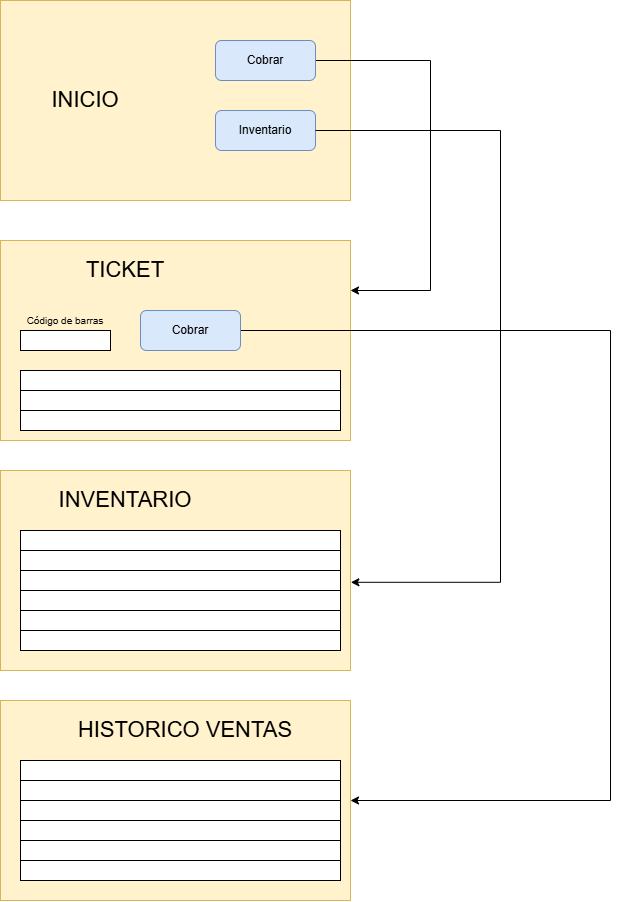

The diagram above was exported from draw.io. Its source (the exported page's mxGraphModel, read from the mxfile embedded in the PNG):
<mxGraphModel dx="1030" dy="562" grid="1" gridSize="10" guides="1" tooltips="1" connect="1" arrows="1" fold="1" page="1" pageScale="1" pageWidth="850" pageHeight="1100" math="0" shadow="0">
  <root>
    <mxCell id="0" />
    <mxCell id="1" parent="0" />
    <mxCell id="6qZpqFMK392V_INPf-bp-1" parent="1" style="rounded=0;whiteSpace=wrap;html=1;fillColor=#fff2cc;strokeColor=#d6b656;" value="" vertex="1">
      <mxGeometry height="200" width="350" x="110" y="60" as="geometry" />
    </mxCell>
    <mxCell id="RnNjDAAPhZ6NtaQm127K-5" edge="1" parent="1" source="6qZpqFMK392V_INPf-bp-2" style="edgeStyle=orthogonalEdgeStyle;rounded=0;orthogonalLoop=1;jettySize=auto;html=1;entryX=1;entryY=0.25;entryDx=0;entryDy=0;" target="RnNjDAAPhZ6NtaQm127K-1">
      <mxGeometry relative="1" as="geometry">
        <Array as="points">
          <mxPoint x="540" y="120" />
          <mxPoint x="540" y="350" />
        </Array>
      </mxGeometry>
    </mxCell>
    <mxCell id="6qZpqFMK392V_INPf-bp-2" parent="1" style="rounded=1;whiteSpace=wrap;html=1;fillColor=#dae8fc;strokeColor=#6c8ebf;" value="Cobrar" vertex="1">
      <mxGeometry height="40" width="100" x="325" y="100" as="geometry" />
    </mxCell>
    <mxCell id="6qZpqFMK392V_INPf-bp-3" parent="1" style="rounded=1;whiteSpace=wrap;html=1;fillColor=#dae8fc;strokeColor=#6c8ebf;" value="Inventario" vertex="1">
      <mxGeometry height="40" width="100" x="325" y="170" as="geometry" />
    </mxCell>
    <mxCell id="6qZpqFMK392V_INPf-bp-4" parent="1" style="text;html=1;whiteSpace=wrap;strokeColor=none;fillColor=none;align=center;verticalAlign=middle;rounded=0;" value="&lt;font style=&quot;font-size: 22px;&quot;&gt;INICIO&lt;/font&gt;" vertex="1">
      <mxGeometry height="60" width="110" x="140" y="130" as="geometry" />
    </mxCell>
    <mxCell id="RnNjDAAPhZ6NtaQm127K-1" parent="1" style="rounded=0;whiteSpace=wrap;html=1;fillColor=#fff2cc;strokeColor=#d6b656;" value="" vertex="1">
      <mxGeometry height="200" width="350" x="110" y="300" as="geometry" />
    </mxCell>
    <mxCell id="RnNjDAAPhZ6NtaQm127K-31" edge="1" parent="1" source="RnNjDAAPhZ6NtaQm127K-2" style="edgeStyle=orthogonalEdgeStyle;rounded=0;orthogonalLoop=1;jettySize=auto;html=1;entryX=1;entryY=0.5;entryDx=0;entryDy=0;" target="RnNjDAAPhZ6NtaQm127K-23">
      <mxGeometry relative="1" as="geometry">
        <Array as="points">
          <mxPoint x="720" y="390" />
          <mxPoint x="720" y="860" />
        </Array>
      </mxGeometry>
    </mxCell>
    <mxCell id="RnNjDAAPhZ6NtaQm127K-2" parent="1" style="rounded=1;whiteSpace=wrap;html=1;fillColor=#dae8fc;strokeColor=#6c8ebf;" value="Cobrar" vertex="1">
      <mxGeometry height="40" width="100" x="250" y="370" as="geometry" />
    </mxCell>
    <mxCell id="RnNjDAAPhZ6NtaQm127K-4" parent="1" style="text;html=1;whiteSpace=wrap;strokeColor=none;fillColor=none;align=center;verticalAlign=middle;rounded=0;" value="&lt;font style=&quot;font-size: 22px;&quot;&gt;TICKET&lt;/font&gt;" vertex="1">
      <mxGeometry height="60" width="110" x="180" y="300" as="geometry" />
    </mxCell>
    <mxCell id="RnNjDAAPhZ6NtaQm127K-6" parent="1" style="rounded=0;whiteSpace=wrap;html=1;" value="" vertex="1">
      <mxGeometry height="20" width="90" x="130" y="390" as="geometry" />
    </mxCell>
    <mxCell id="RnNjDAAPhZ6NtaQm127K-7" parent="1" style="text;html=1;whiteSpace=wrap;strokeColor=none;fillColor=none;align=center;verticalAlign=middle;rounded=0;" value="&lt;font style=&quot;font-size: 10px;&quot;&gt;Código de barras&lt;/font&gt;" vertex="1">
      <mxGeometry height="60" width="110" x="120" y="350" as="geometry" />
    </mxCell>
    <mxCell id="RnNjDAAPhZ6NtaQm127K-8" parent="1" style="rounded=0;whiteSpace=wrap;html=1;" value="" vertex="1">
      <mxGeometry height="20" width="320" x="130" y="430" as="geometry" />
    </mxCell>
    <mxCell id="RnNjDAAPhZ6NtaQm127K-9" parent="1" style="rounded=0;whiteSpace=wrap;html=1;" value="" vertex="1">
      <mxGeometry height="20" width="320" x="130" y="450" as="geometry" />
    </mxCell>
    <mxCell id="RnNjDAAPhZ6NtaQm127K-10" parent="1" style="rounded=0;whiteSpace=wrap;html=1;" value="" vertex="1">
      <mxGeometry height="20" width="320" x="130" y="470" as="geometry" />
    </mxCell>
    <mxCell id="RnNjDAAPhZ6NtaQm127K-11" parent="1" style="rounded=0;whiteSpace=wrap;html=1;fillColor=#fff2cc;strokeColor=#d6b656;" value="" vertex="1">
      <mxGeometry height="200" width="350" x="110" y="530" as="geometry" />
    </mxCell>
    <mxCell id="RnNjDAAPhZ6NtaQm127K-13" parent="1" style="text;html=1;whiteSpace=wrap;strokeColor=none;fillColor=none;align=center;verticalAlign=middle;rounded=0;" value="&lt;font style=&quot;font-size: 22px;&quot;&gt;INVENTARIO&lt;/font&gt;" vertex="1">
      <mxGeometry height="60" width="110" x="180" y="530" as="geometry" />
    </mxCell>
    <mxCell id="RnNjDAAPhZ6NtaQm127K-16" parent="1" style="rounded=0;whiteSpace=wrap;html=1;" value="" vertex="1">
      <mxGeometry height="20" width="320" x="130" y="590" as="geometry" />
    </mxCell>
    <mxCell id="RnNjDAAPhZ6NtaQm127K-17" parent="1" style="rounded=0;whiteSpace=wrap;html=1;" value="" vertex="1">
      <mxGeometry height="20" width="320" x="130" y="610" as="geometry" />
    </mxCell>
    <mxCell id="RnNjDAAPhZ6NtaQm127K-18" parent="1" style="rounded=0;whiteSpace=wrap;html=1;" value="" vertex="1">
      <mxGeometry height="20" width="320" x="130" y="630" as="geometry" />
    </mxCell>
    <mxCell id="RnNjDAAPhZ6NtaQm127K-19" edge="1" parent="1" source="6qZpqFMK392V_INPf-bp-3" style="edgeStyle=orthogonalEdgeStyle;rounded=0;orthogonalLoop=1;jettySize=auto;html=1;entryX=1.001;entryY=0.559;entryDx=0;entryDy=0;entryPerimeter=0;" target="RnNjDAAPhZ6NtaQm127K-11">
      <mxGeometry relative="1" as="geometry">
        <Array as="points">
          <mxPoint x="610" y="190" />
          <mxPoint x="610" y="641.8" />
        </Array>
      </mxGeometry>
    </mxCell>
    <mxCell id="RnNjDAAPhZ6NtaQm127K-20" parent="1" style="rounded=0;whiteSpace=wrap;html=1;" value="" vertex="1">
      <mxGeometry height="20" width="320" x="130" y="650" as="geometry" />
    </mxCell>
    <mxCell id="RnNjDAAPhZ6NtaQm127K-21" parent="1" style="rounded=0;whiteSpace=wrap;html=1;" value="" vertex="1">
      <mxGeometry height="20" width="320" x="130" y="670" as="geometry" />
    </mxCell>
    <mxCell id="RnNjDAAPhZ6NtaQm127K-22" parent="1" style="rounded=0;whiteSpace=wrap;html=1;" value="" vertex="1">
      <mxGeometry height="20" width="320" x="130" y="690" as="geometry" />
    </mxCell>
    <mxCell id="RnNjDAAPhZ6NtaQm127K-23" parent="1" style="rounded=0;whiteSpace=wrap;html=1;fillColor=#fff2cc;strokeColor=#d6b656;" value="" vertex="1">
      <mxGeometry height="200" width="350" x="110" y="760" as="geometry" />
    </mxCell>
    <mxCell id="RnNjDAAPhZ6NtaQm127K-24" parent="1" style="text;html=1;whiteSpace=wrap;strokeColor=none;fillColor=none;align=center;verticalAlign=middle;rounded=0;" value="&lt;font style=&quot;font-size: 22px;&quot;&gt;HISTORICO VENTAS&lt;/font&gt;" vertex="1">
      <mxGeometry height="60" width="230" x="180" y="760" as="geometry" />
    </mxCell>
    <mxCell id="RnNjDAAPhZ6NtaQm127K-25" parent="1" style="rounded=0;whiteSpace=wrap;html=1;" value="" vertex="1">
      <mxGeometry height="20" width="320" x="130" y="820" as="geometry" />
    </mxCell>
    <mxCell id="RnNjDAAPhZ6NtaQm127K-26" parent="1" style="rounded=0;whiteSpace=wrap;html=1;" value="" vertex="1">
      <mxGeometry height="20" width="320" x="130" y="840" as="geometry" />
    </mxCell>
    <mxCell id="RnNjDAAPhZ6NtaQm127K-27" parent="1" style="rounded=0;whiteSpace=wrap;html=1;" value="" vertex="1">
      <mxGeometry height="20" width="320" x="130" y="860" as="geometry" />
    </mxCell>
    <mxCell id="RnNjDAAPhZ6NtaQm127K-28" parent="1" style="rounded=0;whiteSpace=wrap;html=1;" value="" vertex="1">
      <mxGeometry height="20" width="320" x="130" y="880" as="geometry" />
    </mxCell>
    <mxCell id="RnNjDAAPhZ6NtaQm127K-29" parent="1" style="rounded=0;whiteSpace=wrap;html=1;" value="" vertex="1">
      <mxGeometry height="20" width="320" x="130" y="900" as="geometry" />
    </mxCell>
    <mxCell id="RnNjDAAPhZ6NtaQm127K-30" parent="1" style="rounded=0;whiteSpace=wrap;html=1;" value="" vertex="1">
      <mxGeometry height="20" width="320" x="130" y="920" as="geometry" />
    </mxCell>
  </root>
</mxGraphModel>